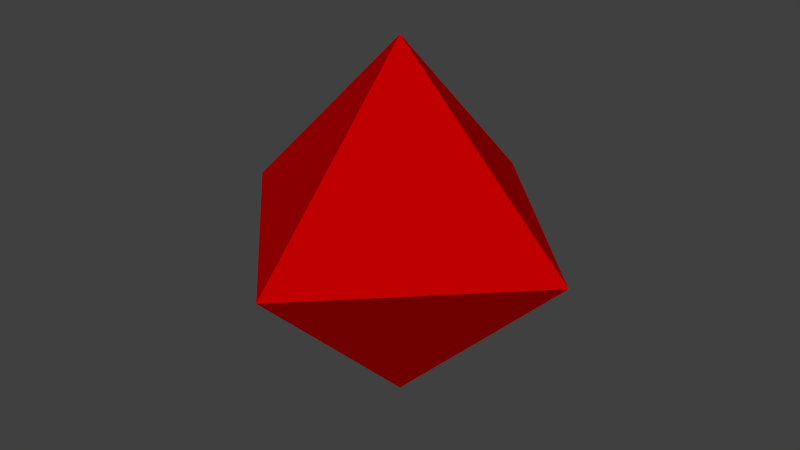 # Source: skirmisher.blend  (saved by Blender 2.76.0; exported with 4.5.12 LTS)
import bpy
from mathutils import Matrix  # noqa: F401  (used for matrix-valued properties, if any)

bpy.ops.wm.read_factory_settings(use_empty=True)
scene = bpy.context.scene
scene.name = 'Scene'

# ---- collections
col_collection_1 = bpy.data.collections.new('Collection 1'); scene.collection.children.link(col_collection_1)

# ---- materials (node trees are filled in below, after node groups)
mat_material_004 = bpy.data.materials.new('Material.004')
mat_material_004.alpha_threshold = 0.0
mat_material_004.diffuse_color = (0.5225, 0.0, 0.0, 1.0)
mat_material_004.roughness = 0.5

# ---- material node trees

# ---- world
world_world = bpy.data.worlds.new('World'); scene.world = world_world
world_world.color = (0.05088, 0.05088, 0.05088)
world_world.use_sun_shadow = False
world_world.sun_shadow_jitter_overblur = 0.0
world_world.cycles.sampling_method = 'MANUAL'
world_world.cycles.sample_map_resolution = 256

# ---- meshes
me_cube_001 = bpy.data.meshes.new('Cube.001')
me_cube_001.from_pydata([(0.0, -1.0, 1.036), (-1.0, 0.0, 1.036), (0.0, 0.0, 0.03633), (0.0, 0.0, 2.036), (0.0, 1.0, 1.036), (1.0, 0.0, 1.036)], [], [(0, 1, 2), (0, 3, 1), (4, 2, 1), (3, 4, 1), (0, 2, 5), (3, 0, 5), (5, 2, 4), (3, 5, 4)])
_uv = me_cube_001.uv_layers.new(name='UVMap')
_uv.uv.foreach_set('vector', [0.0, 0.0, 1.0, 0.0, 1.0, 1.0, 0.0, 0.0, 1.0, 0.0, 1.0, 1.0, 0.0, 0.0, 1.0, 0.0, 1.0, 1.0, 0.0, 0.0, 1.0, 0.0, 1.0, 1.0, 0.0, 0.0, 1.0, 0.0, 1.0, 1.0, 0.0, 0.0, 1.0, 0.0, 1.0, 1.0, 0.0, 0.0, 1.0, 0.0, 1.0, 1.0, 0.0, 0.0, 1.0, 0.0, 1.0, 1.0])
me_cube_001.materials.append(mat_material_004)
me_cube_001.use_remesh_preserve_volume = False
me_cube_001.use_remesh_preserve_attributes = False
me_cube_001.use_mirror_vertex_groups = False
me_cube_001.update()

# ---- objects
ob_skirmisher = bpy.data.objects.new('Skirmisher', me_cube_001)

# ---- transforms, parenting, visibility, modifiers, constraints
ob_skirmisher.location = (0.0, 0.0, 0.0)
ob_skirmisher.lineart.crease_threshold = 0.0

# ---- collection membership
col_collection_1.objects.link(ob_skirmisher)

# ---- scene / render settings (as saved in the file)
scene.frame_start = 1; scene.frame_end = 250; scene.frame_set(1)
scene.render.engine = 'BLENDER_EEVEE_NEXT'
scene.render.resolution_percentage = 50
scene.render.dither_intensity = 0.0
scene.cycles.use_denoising = False
scene.cycles.samples = 10
scene.cycles.sampling_pattern = 'TABULATED_SOBOL'
scene.cycles.light_sampling_threshold = 0.0
scene.cycles.use_adaptive_sampling = False
scene.cycles.use_light_tree = False
scene.cycles.blur_glossy = 0.0
scene.cycles.pixel_filter_type = 'GAUSSIAN'
scene.cycles.sample_clamp_indirect = 0.0
scene.view_settings.view_transform = 'Standard'
bpy.context.view_layer.update()

# ---- added for rendering (the .blend has no active camera and no usable light): camera, sun
cam_auto = bpy.data.cameras.new('AutoCamera')
cam_auto.lens = 50.0
cam_auto.sensor_width = 36.0
cam_auto.clip_end = 1000.0
ob_auto_camera = bpy.data.objects.new('AutoCamera', cam_auto)
scene.collection.objects.link(ob_auto_camera)
ob_auto_camera.location = (3.20507, -3.84609, 3.60039)
ob_auto_camera.rotation_euler = (1.09748, -7.21219e-08, 0.694738)
scene.camera = ob_auto_camera
light_auto_sun = bpy.data.lights.new('AutoSun', 'SUN')
light_auto_sun.energy = 3.0
light_auto_sun.angle = 0.0523599
ob_auto_sun = bpy.data.objects.new('AutoSun', light_auto_sun)
scene.collection.objects.link(ob_auto_sun)
ob_auto_sun.rotation_euler = (0.872665, 0.174533, 0.523599)
bpy.context.view_layer.update()
